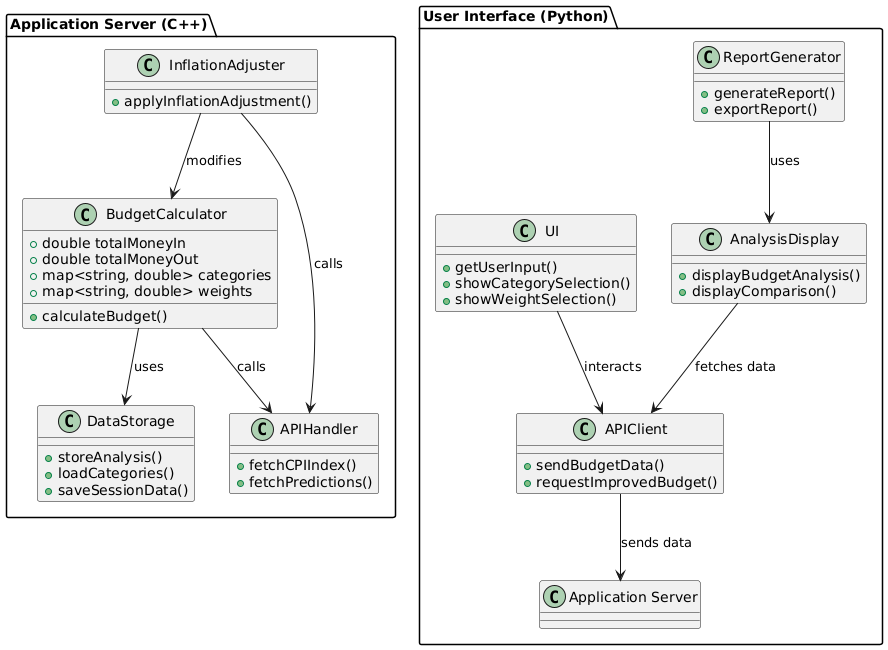

The diagram above was rendered by PlantUML. Its source (embedded in the PNG):
@startuml
package "Application Server (C++)" {
    class BudgetCalculator {
        +double totalMoneyIn
        +double totalMoneyOut
        +map<string, double> categories
        +map<string, double> weights
        +calculateBudget()
    }
    
    class InflationAdjuster {
        +applyInflationAdjustment()
    }
    
    class DataStorage {
        +storeAnalysis()
        +loadCategories()
        +saveSessionData()
    }
    
    class APIHandler {
        +fetchCPIIndex()
        +fetchPredictions()
    }
    
    BudgetCalculator --> DataStorage : uses
    BudgetCalculator --> APIHandler : calls
    InflationAdjuster --> APIHandler : calls
    InflationAdjuster --> BudgetCalculator : modifies
}

package "User Interface (Python)" {
    class UI {
        +getUserInput()
        +showCategorySelection()
        +showWeightSelection()
    }
    
    class AnalysisDisplay {
        +displayBudgetAnalysis()
        +displayComparison()
    }
    
    class ReportGenerator {
        +generateReport()
        +exportReport()
    }
    
    class APIClient {
        +sendBudgetData()
        +requestImprovedBudget()
    }
    
    UI --> APIClient : interacts
    AnalysisDisplay --> APIClient : fetches data
    ReportGenerator --> AnalysisDisplay : uses
    APIClient --> "Application Server" : sends data
}
@enduml